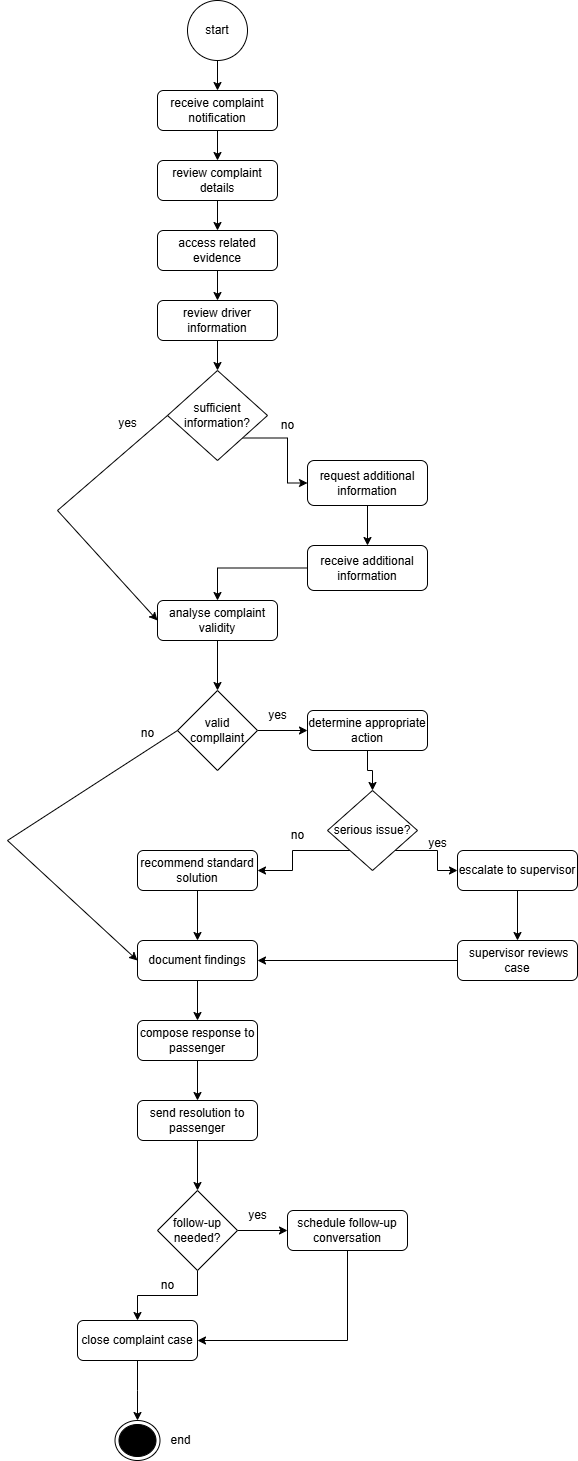

The diagram above was exported from draw.io. Its source (the exported page's mxGraphModel, read from the mxfile embedded in the PNG):
<mxGraphModel dx="872" dy="439" grid="1" gridSize="10" guides="1" tooltips="1" connect="1" arrows="1" fold="1" page="1" pageScale="1" pageWidth="827" pageHeight="1169" math="0" shadow="0">
  <root>
    <mxCell id="0" />
    <mxCell id="1" parent="0" />
    <mxCell id="gBxHrx3r6XotLZ7KPYby-3" value="" style="edgeStyle=orthogonalEdgeStyle;rounded=0;orthogonalLoop=1;jettySize=auto;html=1;" edge="1" parent="1" source="gBxHrx3r6XotLZ7KPYby-1" target="gBxHrx3r6XotLZ7KPYby-2">
      <mxGeometry relative="1" as="geometry" />
    </mxCell>
    <mxCell id="gBxHrx3r6XotLZ7KPYby-1" value="start" style="ellipse;whiteSpace=wrap;html=1;aspect=fixed;" vertex="1" parent="1">
      <mxGeometry x="370" y="40" width="60" height="60" as="geometry" />
    </mxCell>
    <mxCell id="gBxHrx3r6XotLZ7KPYby-5" value="" style="edgeStyle=orthogonalEdgeStyle;rounded=0;orthogonalLoop=1;jettySize=auto;html=1;" edge="1" parent="1" source="gBxHrx3r6XotLZ7KPYby-2" target="gBxHrx3r6XotLZ7KPYby-4">
      <mxGeometry relative="1" as="geometry" />
    </mxCell>
    <mxCell id="gBxHrx3r6XotLZ7KPYby-2" value="receive complaint notification" style="rounded=1;whiteSpace=wrap;html=1;" vertex="1" parent="1">
      <mxGeometry x="340" y="130" width="120" height="40" as="geometry" />
    </mxCell>
    <mxCell id="gBxHrx3r6XotLZ7KPYby-7" value="" style="edgeStyle=orthogonalEdgeStyle;rounded=0;orthogonalLoop=1;jettySize=auto;html=1;" edge="1" parent="1" source="gBxHrx3r6XotLZ7KPYby-4" target="gBxHrx3r6XotLZ7KPYby-6">
      <mxGeometry relative="1" as="geometry" />
    </mxCell>
    <mxCell id="gBxHrx3r6XotLZ7KPYby-4" value="review complaint details" style="rounded=1;whiteSpace=wrap;html=1;" vertex="1" parent="1">
      <mxGeometry x="340" y="200" width="120" height="40" as="geometry" />
    </mxCell>
    <mxCell id="gBxHrx3r6XotLZ7KPYby-9" value="" style="edgeStyle=orthogonalEdgeStyle;rounded=0;orthogonalLoop=1;jettySize=auto;html=1;" edge="1" parent="1" source="gBxHrx3r6XotLZ7KPYby-6" target="gBxHrx3r6XotLZ7KPYby-8">
      <mxGeometry relative="1" as="geometry" />
    </mxCell>
    <mxCell id="gBxHrx3r6XotLZ7KPYby-6" value="access related evidence" style="rounded=1;whiteSpace=wrap;html=1;" vertex="1" parent="1">
      <mxGeometry x="340" y="270" width="120" height="40" as="geometry" />
    </mxCell>
    <mxCell id="gBxHrx3r6XotLZ7KPYby-11" value="" style="edgeStyle=orthogonalEdgeStyle;rounded=0;orthogonalLoop=1;jettySize=auto;html=1;" edge="1" parent="1" source="gBxHrx3r6XotLZ7KPYby-8" target="gBxHrx3r6XotLZ7KPYby-10">
      <mxGeometry relative="1" as="geometry" />
    </mxCell>
    <mxCell id="gBxHrx3r6XotLZ7KPYby-8" value="review driver information" style="rounded=1;whiteSpace=wrap;html=1;" vertex="1" parent="1">
      <mxGeometry x="340" y="340" width="120" height="40" as="geometry" />
    </mxCell>
    <mxCell id="gBxHrx3r6XotLZ7KPYby-13" value="" style="edgeStyle=orthogonalEdgeStyle;rounded=0;orthogonalLoop=1;jettySize=auto;html=1;exitX=1;exitY=1;exitDx=0;exitDy=0;" edge="1" parent="1" source="gBxHrx3r6XotLZ7KPYby-10" target="gBxHrx3r6XotLZ7KPYby-12">
      <mxGeometry relative="1" as="geometry" />
    </mxCell>
    <mxCell id="gBxHrx3r6XotLZ7KPYby-10" value="sufficient information?" style="rhombus;whiteSpace=wrap;html=1;" vertex="1" parent="1">
      <mxGeometry x="350" y="410" width="100" height="90" as="geometry" />
    </mxCell>
    <mxCell id="gBxHrx3r6XotLZ7KPYby-16" value="" style="edgeStyle=orthogonalEdgeStyle;rounded=0;orthogonalLoop=1;jettySize=auto;html=1;" edge="1" parent="1" source="gBxHrx3r6XotLZ7KPYby-12" target="gBxHrx3r6XotLZ7KPYby-15">
      <mxGeometry relative="1" as="geometry" />
    </mxCell>
    <mxCell id="gBxHrx3r6XotLZ7KPYby-12" value="request additional information" style="rounded=1;whiteSpace=wrap;html=1;" vertex="1" parent="1">
      <mxGeometry x="490" y="500" width="120" height="45" as="geometry" />
    </mxCell>
    <mxCell id="gBxHrx3r6XotLZ7KPYby-14" value="no" style="text;html=1;align=center;verticalAlign=middle;resizable=0;points=[];autosize=1;strokeColor=none;fillColor=none;" vertex="1" parent="1">
      <mxGeometry x="450" y="450" width="40" height="30" as="geometry" />
    </mxCell>
    <mxCell id="gBxHrx3r6XotLZ7KPYby-18" value="" style="edgeStyle=orthogonalEdgeStyle;rounded=0;orthogonalLoop=1;jettySize=auto;html=1;" edge="1" parent="1" source="gBxHrx3r6XotLZ7KPYby-15" target="gBxHrx3r6XotLZ7KPYby-17">
      <mxGeometry relative="1" as="geometry" />
    </mxCell>
    <mxCell id="gBxHrx3r6XotLZ7KPYby-15" value="receive additional information" style="rounded=1;whiteSpace=wrap;html=1;" vertex="1" parent="1">
      <mxGeometry x="490" y="585" width="120" height="45" as="geometry" />
    </mxCell>
    <mxCell id="gBxHrx3r6XotLZ7KPYby-22" value="" style="edgeStyle=orthogonalEdgeStyle;rounded=0;orthogonalLoop=1;jettySize=auto;html=1;" edge="1" parent="1" source="gBxHrx3r6XotLZ7KPYby-17" target="gBxHrx3r6XotLZ7KPYby-21">
      <mxGeometry relative="1" as="geometry" />
    </mxCell>
    <mxCell id="gBxHrx3r6XotLZ7KPYby-17" value="analyse complaint validity" style="rounded=1;whiteSpace=wrap;html=1;" vertex="1" parent="1">
      <mxGeometry x="340" y="640" width="120" height="40" as="geometry" />
    </mxCell>
    <mxCell id="gBxHrx3r6XotLZ7KPYby-19" value="" style="endArrow=classic;html=1;rounded=0;entryX=0;entryY=0.5;entryDx=0;entryDy=0;exitX=0;exitY=0.5;exitDx=0;exitDy=0;" edge="1" parent="1" source="gBxHrx3r6XotLZ7KPYby-10" target="gBxHrx3r6XotLZ7KPYby-17">
      <mxGeometry width="50" height="50" relative="1" as="geometry">
        <mxPoint x="260" y="610" as="sourcePoint" />
        <mxPoint x="310" y="560" as="targetPoint" />
        <Array as="points">
          <mxPoint x="240" y="550" />
        </Array>
      </mxGeometry>
    </mxCell>
    <mxCell id="gBxHrx3r6XotLZ7KPYby-20" value="yes" style="text;html=1;align=center;verticalAlign=middle;resizable=0;points=[];autosize=1;strokeColor=none;fillColor=none;" vertex="1" parent="1">
      <mxGeometry x="290" y="448" width="40" height="30" as="geometry" />
    </mxCell>
    <mxCell id="gBxHrx3r6XotLZ7KPYby-24" value="" style="edgeStyle=orthogonalEdgeStyle;rounded=0;orthogonalLoop=1;jettySize=auto;html=1;" edge="1" parent="1" source="gBxHrx3r6XotLZ7KPYby-21" target="gBxHrx3r6XotLZ7KPYby-23">
      <mxGeometry relative="1" as="geometry" />
    </mxCell>
    <mxCell id="gBxHrx3r6XotLZ7KPYby-21" value="valid compllaint" style="rhombus;whiteSpace=wrap;html=1;" vertex="1" parent="1">
      <mxGeometry x="360" y="730" width="80" height="80" as="geometry" />
    </mxCell>
    <mxCell id="gBxHrx3r6XotLZ7KPYby-27" value="" style="edgeStyle=orthogonalEdgeStyle;rounded=0;orthogonalLoop=1;jettySize=auto;html=1;" edge="1" parent="1" source="gBxHrx3r6XotLZ7KPYby-23" target="gBxHrx3r6XotLZ7KPYby-26">
      <mxGeometry relative="1" as="geometry" />
    </mxCell>
    <mxCell id="gBxHrx3r6XotLZ7KPYby-23" value="determine appropriate action" style="rounded=1;whiteSpace=wrap;html=1;" vertex="1" parent="1">
      <mxGeometry x="490" y="750" width="120" height="40" as="geometry" />
    </mxCell>
    <mxCell id="gBxHrx3r6XotLZ7KPYby-25" value="yes" style="text;html=1;align=center;verticalAlign=middle;resizable=0;points=[];autosize=1;strokeColor=none;fillColor=none;" vertex="1" parent="1">
      <mxGeometry x="440" y="740" width="40" height="30" as="geometry" />
    </mxCell>
    <mxCell id="gBxHrx3r6XotLZ7KPYby-29" value="" style="edgeStyle=orthogonalEdgeStyle;rounded=0;orthogonalLoop=1;jettySize=auto;html=1;exitX=1;exitY=1;exitDx=0;exitDy=0;" edge="1" parent="1" source="gBxHrx3r6XotLZ7KPYby-26" target="gBxHrx3r6XotLZ7KPYby-28">
      <mxGeometry relative="1" as="geometry" />
    </mxCell>
    <mxCell id="gBxHrx3r6XotLZ7KPYby-34" value="" style="edgeStyle=orthogonalEdgeStyle;rounded=0;orthogonalLoop=1;jettySize=auto;html=1;exitX=0;exitY=1;exitDx=0;exitDy=0;" edge="1" parent="1" source="gBxHrx3r6XotLZ7KPYby-26" target="gBxHrx3r6XotLZ7KPYby-33">
      <mxGeometry relative="1" as="geometry" />
    </mxCell>
    <mxCell id="gBxHrx3r6XotLZ7KPYby-26" value="serious issue?" style="rhombus;whiteSpace=wrap;html=1;" vertex="1" parent="1">
      <mxGeometry x="510" y="830" width="90" height="80" as="geometry" />
    </mxCell>
    <mxCell id="gBxHrx3r6XotLZ7KPYby-32" value="" style="edgeStyle=orthogonalEdgeStyle;rounded=0;orthogonalLoop=1;jettySize=auto;html=1;" edge="1" parent="1" source="gBxHrx3r6XotLZ7KPYby-28" target="gBxHrx3r6XotLZ7KPYby-31">
      <mxGeometry relative="1" as="geometry" />
    </mxCell>
    <mxCell id="gBxHrx3r6XotLZ7KPYby-28" value="escalate to supervisor" style="rounded=1;whiteSpace=wrap;html=1;" vertex="1" parent="1">
      <mxGeometry x="640" y="890" width="120" height="40" as="geometry" />
    </mxCell>
    <mxCell id="gBxHrx3r6XotLZ7KPYby-30" value="yes" style="text;html=1;align=center;verticalAlign=middle;resizable=0;points=[];autosize=1;strokeColor=none;fillColor=none;" vertex="1" parent="1">
      <mxGeometry x="600" y="868" width="40" height="30" as="geometry" />
    </mxCell>
    <mxCell id="gBxHrx3r6XotLZ7KPYby-31" value="&amp;nbsp;supervisor reviews case" style="rounded=1;whiteSpace=wrap;html=1;" vertex="1" parent="1">
      <mxGeometry x="640" y="980" width="120" height="40" as="geometry" />
    </mxCell>
    <mxCell id="gBxHrx3r6XotLZ7KPYby-37" value="" style="edgeStyle=orthogonalEdgeStyle;rounded=0;orthogonalLoop=1;jettySize=auto;html=1;" edge="1" parent="1" source="gBxHrx3r6XotLZ7KPYby-33" target="gBxHrx3r6XotLZ7KPYby-36">
      <mxGeometry relative="1" as="geometry" />
    </mxCell>
    <mxCell id="gBxHrx3r6XotLZ7KPYby-33" value="recommend standard solution" style="rounded=1;whiteSpace=wrap;html=1;" vertex="1" parent="1">
      <mxGeometry x="320" y="890" width="120" height="40" as="geometry" />
    </mxCell>
    <mxCell id="gBxHrx3r6XotLZ7KPYby-35" value="no" style="text;html=1;align=center;verticalAlign=middle;resizable=0;points=[];autosize=1;strokeColor=none;fillColor=none;" vertex="1" parent="1">
      <mxGeometry x="460" y="860" width="40" height="30" as="geometry" />
    </mxCell>
    <mxCell id="gBxHrx3r6XotLZ7KPYby-42" value="" style="edgeStyle=orthogonalEdgeStyle;rounded=0;orthogonalLoop=1;jettySize=auto;html=1;" edge="1" parent="1" source="gBxHrx3r6XotLZ7KPYby-36" target="gBxHrx3r6XotLZ7KPYby-41">
      <mxGeometry relative="1" as="geometry" />
    </mxCell>
    <mxCell id="gBxHrx3r6XotLZ7KPYby-36" value="document findings" style="whiteSpace=wrap;html=1;rounded=1;" vertex="1" parent="1">
      <mxGeometry x="320" y="980" width="120" height="40" as="geometry" />
    </mxCell>
    <mxCell id="gBxHrx3r6XotLZ7KPYby-38" value="" style="endArrow=classic;html=1;rounded=0;exitX=0;exitY=0.5;exitDx=0;exitDy=0;entryX=1;entryY=0.5;entryDx=0;entryDy=0;" edge="1" parent="1" source="gBxHrx3r6XotLZ7KPYby-31" target="gBxHrx3r6XotLZ7KPYby-36">
      <mxGeometry width="50" height="50" relative="1" as="geometry">
        <mxPoint x="520" y="1000" as="sourcePoint" />
        <mxPoint x="570" y="950" as="targetPoint" />
      </mxGeometry>
    </mxCell>
    <mxCell id="gBxHrx3r6XotLZ7KPYby-39" value="" style="endArrow=classic;html=1;rounded=0;entryX=0;entryY=0.5;entryDx=0;entryDy=0;exitX=0;exitY=0.5;exitDx=0;exitDy=0;" edge="1" parent="1" source="gBxHrx3r6XotLZ7KPYby-21" target="gBxHrx3r6XotLZ7KPYby-36">
      <mxGeometry width="50" height="50" relative="1" as="geometry">
        <mxPoint x="60" y="948" as="sourcePoint" />
        <mxPoint x="280" y="868" as="targetPoint" />
        <Array as="points">
          <mxPoint x="190" y="880" />
        </Array>
      </mxGeometry>
    </mxCell>
    <mxCell id="gBxHrx3r6XotLZ7KPYby-40" value="no" style="text;html=1;align=center;verticalAlign=middle;resizable=0;points=[];autosize=1;strokeColor=none;fillColor=none;" vertex="1" parent="1">
      <mxGeometry x="310" y="758" width="40" height="30" as="geometry" />
    </mxCell>
    <mxCell id="gBxHrx3r6XotLZ7KPYby-44" value="" style="edgeStyle=orthogonalEdgeStyle;rounded=0;orthogonalLoop=1;jettySize=auto;html=1;" edge="1" parent="1" source="gBxHrx3r6XotLZ7KPYby-41" target="gBxHrx3r6XotLZ7KPYby-43">
      <mxGeometry relative="1" as="geometry" />
    </mxCell>
    <mxCell id="gBxHrx3r6XotLZ7KPYby-41" value="compose response to passenger" style="rounded=1;whiteSpace=wrap;html=1;" vertex="1" parent="1">
      <mxGeometry x="320" y="1060" width="120" height="40" as="geometry" />
    </mxCell>
    <mxCell id="gBxHrx3r6XotLZ7KPYby-46" value="" style="edgeStyle=orthogonalEdgeStyle;rounded=0;orthogonalLoop=1;jettySize=auto;html=1;" edge="1" parent="1" source="gBxHrx3r6XotLZ7KPYby-43" target="gBxHrx3r6XotLZ7KPYby-45">
      <mxGeometry relative="1" as="geometry" />
    </mxCell>
    <mxCell id="gBxHrx3r6XotLZ7KPYby-43" value="send resolution to passenger" style="rounded=1;whiteSpace=wrap;html=1;" vertex="1" parent="1">
      <mxGeometry x="320" y="1140" width="120" height="40" as="geometry" />
    </mxCell>
    <mxCell id="gBxHrx3r6XotLZ7KPYby-48" value="" style="edgeStyle=orthogonalEdgeStyle;rounded=0;orthogonalLoop=1;jettySize=auto;html=1;" edge="1" parent="1" source="gBxHrx3r6XotLZ7KPYby-45" target="gBxHrx3r6XotLZ7KPYby-47">
      <mxGeometry relative="1" as="geometry" />
    </mxCell>
    <mxCell id="gBxHrx3r6XotLZ7KPYby-51" value="" style="edgeStyle=orthogonalEdgeStyle;rounded=0;orthogonalLoop=1;jettySize=auto;html=1;" edge="1" parent="1" source="gBxHrx3r6XotLZ7KPYby-45" target="gBxHrx3r6XotLZ7KPYby-50">
      <mxGeometry relative="1" as="geometry" />
    </mxCell>
    <mxCell id="gBxHrx3r6XotLZ7KPYby-45" value="follow-up needed?" style="rhombus;whiteSpace=wrap;html=1;" vertex="1" parent="1">
      <mxGeometry x="340" y="1230" width="80" height="80" as="geometry" />
    </mxCell>
    <mxCell id="gBxHrx3r6XotLZ7KPYby-47" value="schedule follow-up conversation" style="rounded=1;whiteSpace=wrap;html=1;" vertex="1" parent="1">
      <mxGeometry x="470" y="1250" width="120" height="40" as="geometry" />
    </mxCell>
    <mxCell id="gBxHrx3r6XotLZ7KPYby-49" value="yes" style="text;html=1;align=center;verticalAlign=middle;resizable=0;points=[];autosize=1;strokeColor=none;fillColor=none;" vertex="1" parent="1">
      <mxGeometry x="420" y="1240" width="40" height="30" as="geometry" />
    </mxCell>
    <mxCell id="gBxHrx3r6XotLZ7KPYby-55" value="" style="edgeStyle=orthogonalEdgeStyle;rounded=0;orthogonalLoop=1;jettySize=auto;html=1;" edge="1" parent="1" source="gBxHrx3r6XotLZ7KPYby-50">
      <mxGeometry relative="1" as="geometry">
        <mxPoint x="320" y="1460" as="targetPoint" />
      </mxGeometry>
    </mxCell>
    <mxCell id="gBxHrx3r6XotLZ7KPYby-50" value="close complaint case" style="rounded=1;whiteSpace=wrap;html=1;" vertex="1" parent="1">
      <mxGeometry x="260" y="1360" width="120" height="40" as="geometry" />
    </mxCell>
    <mxCell id="gBxHrx3r6XotLZ7KPYby-52" value="no" style="text;html=1;align=center;verticalAlign=middle;resizable=0;points=[];autosize=1;strokeColor=none;fillColor=none;" vertex="1" parent="1">
      <mxGeometry x="330" y="1310" width="40" height="30" as="geometry" />
    </mxCell>
    <mxCell id="gBxHrx3r6XotLZ7KPYby-53" value="" style="endArrow=classic;html=1;rounded=0;exitX=0.5;exitY=1;exitDx=0;exitDy=0;entryX=1;entryY=0.5;entryDx=0;entryDy=0;" edge="1" parent="1" source="gBxHrx3r6XotLZ7KPYby-47" target="gBxHrx3r6XotLZ7KPYby-50">
      <mxGeometry width="50" height="50" relative="1" as="geometry">
        <mxPoint x="390" y="1350" as="sourcePoint" />
        <mxPoint x="440" y="1300" as="targetPoint" />
        <Array as="points">
          <mxPoint x="530" y="1380" />
        </Array>
      </mxGeometry>
    </mxCell>
    <mxCell id="gBxHrx3r6XotLZ7KPYby-56" value="" style="ellipse;html=1;shape=endState;fillColor=#000000;strokeColor=#000000;" vertex="1" parent="1">
      <mxGeometry x="297.5" y="1460" width="45" height="40" as="geometry" />
    </mxCell>
    <mxCell id="gBxHrx3r6XotLZ7KPYby-57" value="end" style="text;html=1;align=center;verticalAlign=middle;resizable=0;points=[];autosize=1;strokeColor=none;fillColor=none;" vertex="1" parent="1">
      <mxGeometry x="342.5" y="1465" width="40" height="30" as="geometry" />
    </mxCell>
  </root>
</mxGraphModel>